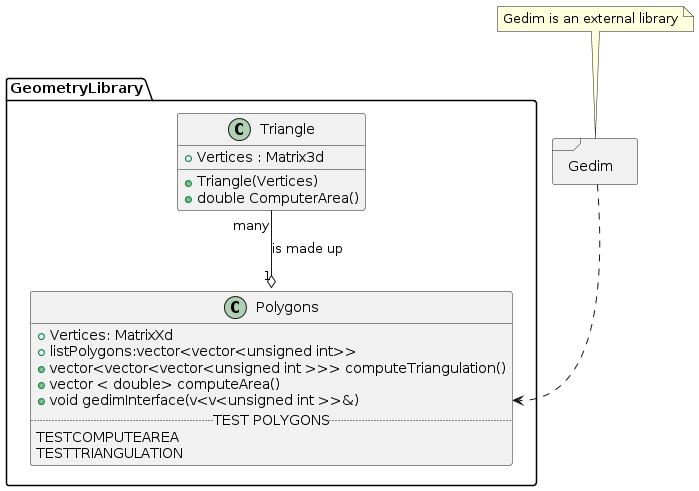

The diagram above was rendered by PlantUML. Its source (embedded in the PNG):
@startuml
' --> riga di commento 
package GeometryLibrary << Folder >>
{
' per creare una classe:
class Triangle
{
+ Vertices : Matrix3d
+ Triangle(Vertices)
+double ComputerArea()
}

class Polygons
{
+Vertices: MatrixXd
+listPolygons:vector<vector<unsigned int>>
+vector<vector<vector<unsigned int >>> computeTriangulation()
+ vector < double> computeArea()
+void gedimInterface(v<v<unsigned int >>&) 
..TEST POLYGONS..
TESTCOMPUTEAREA
TESTTRIANGULATION
}
}

package Gedim <<Frame>>
{
}
note "Gedim is an external library" as GedimN
GedimN .. Gedim

Gedim ..> Polygons::gedimInterface

Triangle "many"--o "1" Polygons: is made up
@enduml